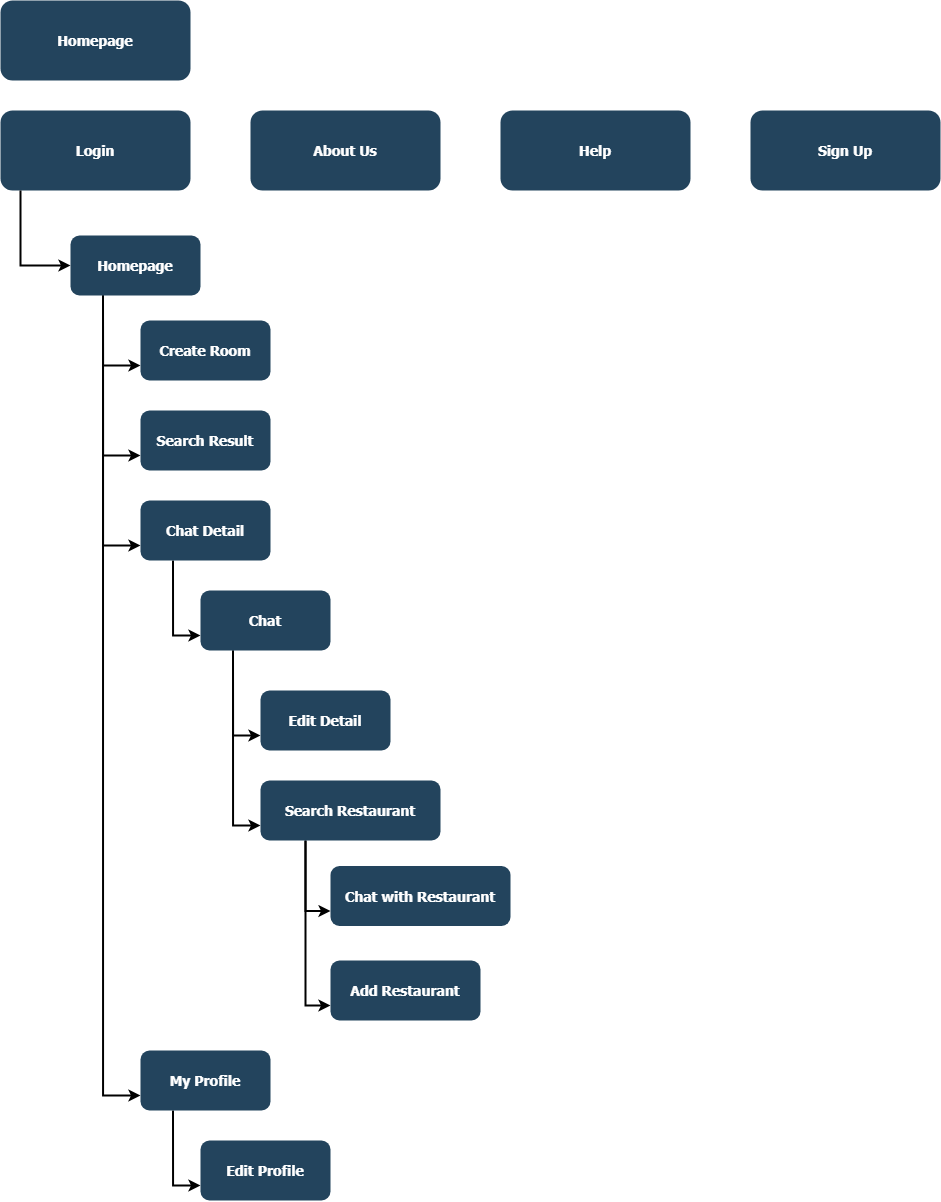

The diagram above was exported from draw.io. Its source (the exported page's mxGraphModel, read from the mxfile embedded in the PNG):
<mxGraphModel dx="2129" dy="864" grid="0" gridSize="10" guides="1" tooltips="1" connect="1" arrows="1" fold="1" page="1" pageScale="1.5" pageWidth="827" pageHeight="1169" background="#FFFFFF" math="0" shadow="0">
  <root>
    <mxCell id="0" />
    <mxCell id="1" parent="0" />
    <mxCell id="2" value="Homepage" style="rounded=1;fillColor=#23445D;gradientColor=none;strokeColor=none;fontColor=#FFFFFF;fontStyle=1;fontFamily=Tahoma;fontSize=14" parent="1" vertex="1">
      <mxGeometry x="180" y="130" width="190" height="80" as="geometry" />
    </mxCell>
    <mxCell id="13" value="Login" style="rounded=1;fillColor=#23445D;gradientColor=none;strokeColor=none;fontColor=#FFFFFF;fontStyle=1;fontFamily=Tahoma;fontSize=14" parent="1" vertex="1">
      <mxGeometry x="180" y="240" width="190" height="80" as="geometry" />
    </mxCell>
    <mxCell id="B4GEMHMkl_PyGDrXaLS_-149" style="edgeStyle=orthogonalEdgeStyle;rounded=0;orthogonalLoop=1;jettySize=auto;html=1;exitX=0.25;exitY=1;exitDx=0;exitDy=0;entryX=0;entryY=0.75;entryDx=0;entryDy=0;strokeWidth=2;" edge="1" parent="1" source="16" target="B4GEMHMkl_PyGDrXaLS_-147">
      <mxGeometry relative="1" as="geometry">
        <Array as="points">
          <mxPoint x="283" y="1225" />
        </Array>
      </mxGeometry>
    </mxCell>
    <mxCell id="B4GEMHMkl_PyGDrXaLS_-152" style="edgeStyle=orthogonalEdgeStyle;rounded=0;orthogonalLoop=1;jettySize=auto;html=1;exitX=0.25;exitY=1;exitDx=0;exitDy=0;entryX=0;entryY=0.75;entryDx=0;entryDy=0;strokeWidth=2;" edge="1" parent="1" source="16" target="17">
      <mxGeometry relative="1" as="geometry" />
    </mxCell>
    <mxCell id="B4GEMHMkl_PyGDrXaLS_-153" style="edgeStyle=orthogonalEdgeStyle;rounded=0;orthogonalLoop=1;jettySize=auto;html=1;exitX=0.25;exitY=1;exitDx=0;exitDy=0;entryX=0;entryY=0.75;entryDx=0;entryDy=0;strokeWidth=2;" edge="1" parent="1" source="16" target="18">
      <mxGeometry relative="1" as="geometry" />
    </mxCell>
    <mxCell id="B4GEMHMkl_PyGDrXaLS_-154" style="edgeStyle=orthogonalEdgeStyle;rounded=0;orthogonalLoop=1;jettySize=auto;html=1;exitX=0.25;exitY=1;exitDx=0;exitDy=0;entryX=0;entryY=0.75;entryDx=0;entryDy=0;strokeWidth=2;" edge="1" parent="1" source="16" target="19">
      <mxGeometry relative="1" as="geometry" />
    </mxCell>
    <mxCell id="16" value="Homepage" style="rounded=1;fillColor=#23445D;gradientColor=none;strokeColor=none;fontColor=#FFFFFF;fontStyle=1;fontFamily=Tahoma;fontSize=14" parent="1" vertex="1">
      <mxGeometry x="250" y="365" width="130" height="60" as="geometry" />
    </mxCell>
    <mxCell id="17" value="Create Room" style="rounded=1;fillColor=#23445D;gradientColor=none;strokeColor=none;fontColor=#FFFFFF;fontStyle=1;fontFamily=Tahoma;fontSize=14" parent="1" vertex="1">
      <mxGeometry x="320" y="450" width="130" height="60" as="geometry" />
    </mxCell>
    <mxCell id="18" value="Search Result" style="rounded=1;fillColor=#23445D;gradientColor=none;strokeColor=none;fontColor=#FFFFFF;fontStyle=1;fontFamily=Tahoma;fontSize=14" parent="1" vertex="1">
      <mxGeometry x="320" y="540" width="130" height="60" as="geometry" />
    </mxCell>
    <mxCell id="B4GEMHMkl_PyGDrXaLS_-138" style="edgeStyle=orthogonalEdgeStyle;rounded=0;orthogonalLoop=1;jettySize=auto;html=1;exitX=0.25;exitY=1;exitDx=0;exitDy=0;entryX=0;entryY=0.75;entryDx=0;entryDy=0;strokeWidth=2;" edge="1" parent="1" source="19" target="20">
      <mxGeometry relative="1" as="geometry" />
    </mxCell>
    <mxCell id="19" value="Chat Detail" style="rounded=1;fillColor=#23445D;gradientColor=none;strokeColor=none;fontColor=#FFFFFF;fontStyle=1;fontFamily=Tahoma;fontSize=14" parent="1" vertex="1">
      <mxGeometry x="320" y="630" width="130" height="60" as="geometry" />
    </mxCell>
    <mxCell id="B4GEMHMkl_PyGDrXaLS_-140" style="edgeStyle=orthogonalEdgeStyle;rounded=0;orthogonalLoop=1;jettySize=auto;html=1;exitX=0.25;exitY=1;exitDx=0;exitDy=0;entryX=0;entryY=0.75;entryDx=0;entryDy=0;strokeWidth=2;" edge="1" parent="1" source="20" target="23">
      <mxGeometry relative="1" as="geometry" />
    </mxCell>
    <mxCell id="B4GEMHMkl_PyGDrXaLS_-141" style="edgeStyle=orthogonalEdgeStyle;rounded=0;orthogonalLoop=1;jettySize=auto;html=1;exitX=0.25;exitY=1;exitDx=0;exitDy=0;entryX=0;entryY=0.75;entryDx=0;entryDy=0;strokeWidth=2;" edge="1" parent="1" source="20" target="B4GEMHMkl_PyGDrXaLS_-139">
      <mxGeometry relative="1" as="geometry" />
    </mxCell>
    <mxCell id="20" value="Chat" style="rounded=1;fillColor=#23445D;gradientColor=none;strokeColor=none;fontColor=#FFFFFF;fontStyle=1;fontFamily=Tahoma;fontSize=14" parent="1" vertex="1">
      <mxGeometry x="380" y="720" width="130" height="60" as="geometry" />
    </mxCell>
    <mxCell id="23" value="Edit Detail" style="rounded=1;fillColor=#23445D;gradientColor=none;strokeColor=none;fontColor=#FFFFFF;fontStyle=1;fontFamily=Tahoma;fontSize=14" parent="1" vertex="1">
      <mxGeometry x="440" y="819.9999999999999" width="130" height="60" as="geometry" />
    </mxCell>
    <mxCell id="64" value="" style="edgeStyle=elbowEdgeStyle;elbow=horizontal;strokeWidth=2;rounded=0" parent="1" source="13" target="16" edge="1">
      <mxGeometry x="107" y="40" width="100" height="100" as="geometry">
        <mxPoint x="107" y="140" as="sourcePoint" />
        <mxPoint x="207" y="40" as="targetPoint" />
        <Array as="points">
          <mxPoint x="200" y="354.5" />
          <mxPoint x="332" y="340" />
        </Array>
      </mxGeometry>
    </mxCell>
    <mxCell id="B4GEMHMkl_PyGDrXaLS_-145" style="edgeStyle=orthogonalEdgeStyle;rounded=0;orthogonalLoop=1;jettySize=auto;html=1;exitX=0.25;exitY=1;exitDx=0;exitDy=0;entryX=0;entryY=0.75;entryDx=0;entryDy=0;strokeWidth=2;" edge="1" parent="1" source="B4GEMHMkl_PyGDrXaLS_-139" target="B4GEMHMkl_PyGDrXaLS_-143">
      <mxGeometry relative="1" as="geometry" />
    </mxCell>
    <mxCell id="B4GEMHMkl_PyGDrXaLS_-146" style="edgeStyle=orthogonalEdgeStyle;rounded=0;orthogonalLoop=1;jettySize=auto;html=1;exitX=0.25;exitY=1;exitDx=0;exitDy=0;entryX=0;entryY=0.75;entryDx=0;entryDy=0;strokeWidth=2;" edge="1" parent="1" source="B4GEMHMkl_PyGDrXaLS_-139" target="B4GEMHMkl_PyGDrXaLS_-144">
      <mxGeometry relative="1" as="geometry" />
    </mxCell>
    <mxCell id="B4GEMHMkl_PyGDrXaLS_-139" value="Search Restaurant" style="rounded=1;fillColor=#23445D;gradientColor=none;strokeColor=none;fontColor=#FFFFFF;fontStyle=1;fontFamily=Tahoma;fontSize=14" vertex="1" parent="1">
      <mxGeometry x="440" y="910" width="180" height="60" as="geometry" />
    </mxCell>
    <mxCell id="B4GEMHMkl_PyGDrXaLS_-143" value="Chat with Restaurant" style="rounded=1;fillColor=#23445D;gradientColor=none;strokeColor=none;fontColor=#FFFFFF;fontStyle=1;fontFamily=Tahoma;fontSize=14" vertex="1" parent="1">
      <mxGeometry x="510" y="995.5" width="180" height="60" as="geometry" />
    </mxCell>
    <mxCell id="B4GEMHMkl_PyGDrXaLS_-144" value="Add Restaurant" style="rounded=1;fillColor=#23445D;gradientColor=none;strokeColor=none;fontColor=#FFFFFF;fontStyle=1;fontFamily=Tahoma;fontSize=14" vertex="1" parent="1">
      <mxGeometry x="510" y="1090" width="150" height="60" as="geometry" />
    </mxCell>
    <mxCell id="B4GEMHMkl_PyGDrXaLS_-151" style="edgeStyle=orthogonalEdgeStyle;rounded=0;orthogonalLoop=1;jettySize=auto;html=1;exitX=0.25;exitY=1;exitDx=0;exitDy=0;entryX=0;entryY=0.75;entryDx=0;entryDy=0;strokeWidth=2;" edge="1" parent="1" source="B4GEMHMkl_PyGDrXaLS_-147" target="B4GEMHMkl_PyGDrXaLS_-150">
      <mxGeometry relative="1" as="geometry" />
    </mxCell>
    <mxCell id="B4GEMHMkl_PyGDrXaLS_-147" value="My Profile" style="rounded=1;fillColor=#23445D;gradientColor=none;strokeColor=none;fontColor=#FFFFFF;fontStyle=1;fontFamily=Tahoma;fontSize=14" vertex="1" parent="1">
      <mxGeometry x="320" y="1180" width="130" height="60" as="geometry" />
    </mxCell>
    <mxCell id="B4GEMHMkl_PyGDrXaLS_-150" value="Edit Profile" style="rounded=1;fillColor=#23445D;gradientColor=none;strokeColor=none;fontColor=#FFFFFF;fontStyle=1;fontFamily=Tahoma;fontSize=14" vertex="1" parent="1">
      <mxGeometry x="380" y="1270" width="130" height="60" as="geometry" />
    </mxCell>
    <mxCell id="B4GEMHMkl_PyGDrXaLS_-155" value="About Us" style="rounded=1;fillColor=#23445D;gradientColor=none;strokeColor=none;fontColor=#FFFFFF;fontStyle=1;fontFamily=Tahoma;fontSize=14" vertex="1" parent="1">
      <mxGeometry x="430" y="240" width="190" height="80" as="geometry" />
    </mxCell>
    <mxCell id="B4GEMHMkl_PyGDrXaLS_-156" value="Help" style="rounded=1;fillColor=#23445D;gradientColor=none;strokeColor=none;fontColor=#FFFFFF;fontStyle=1;fontFamily=Tahoma;fontSize=14" vertex="1" parent="1">
      <mxGeometry x="680" y="240" width="190" height="80" as="geometry" />
    </mxCell>
    <mxCell id="B4GEMHMkl_PyGDrXaLS_-157" value="Sign Up" style="rounded=1;fillColor=#23445D;gradientColor=none;strokeColor=none;fontColor=#FFFFFF;fontStyle=1;fontFamily=Tahoma;fontSize=14" vertex="1" parent="1">
      <mxGeometry x="930" y="240" width="190" height="80" as="geometry" />
    </mxCell>
  </root>
</mxGraphModel>